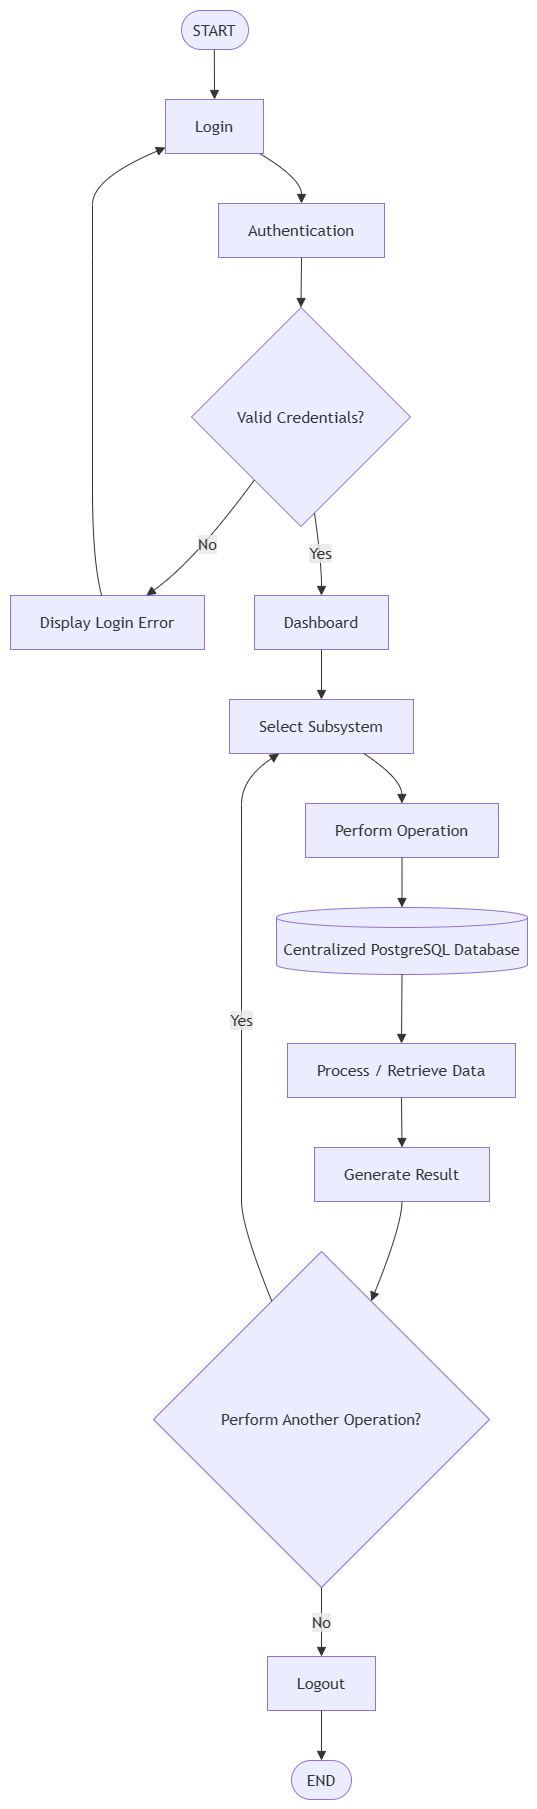

The diagram above was exported from draw.io. Its source (the exported page's mxGraphModel, read from the mxfile embedded in the PNG):
<mxGraphModel dx="990" dy="567" grid="1" gridSize="10" guides="1" tooltips="1" connect="1" arrows="1" fold="1" page="1" pageScale="1" pageWidth="850" pageHeight="1100" math="0" shadow="0">
  <root>
    <mxCell id="0" />
    <mxCell id="1" parent="0" />
    <UserObject label="" mermaidData="{&#10;  &quot;data&quot;: &quot;flowchart TD\n    A([START]) --&gt; B[Login]\n    B --&gt; C[Authentication]\n    C --&gt; D{Valid Credentials?}\n\n    D -- No --&gt; E[Display Login Error]\n    E --&gt; B\n\n    D -- Yes --&gt; F[Dashboard]\n    F --&gt; G[Select Subsystem]\n\n    G --&gt; H[Perform Operation]\n    H --&gt; I[(Centralized PostgreSQL Database)]\n\n    I --&gt; J[Process / Retrieve Data]\n    J --&gt; K[Generate Result]\n\n    K --&gt; L{Perform Another Operation?}\n    L -- Yes --&gt; G\n    L -- No --&gt; M[Logout]\n\n    M --&gt; N([END])&quot;,&#10;  &quot;config&quot;: null&#10;}" id="-fYjYwf7O5uGfufqJ3Ec-1">
      <mxCell connectable="0" parent="1" style="group;transparentBounds=1;editIcon=1;lockedGroup=0;groupPadding=10;" vertex="1">
        <mxGeometry as="geometry" />
      </mxCell>
    </UserObject>
    <UserObject label="START" mermaidId="n:A" mermaidBaseStyle="html=1;rounded=1;whiteSpace=wrap;arcSize=50;strokeWidth=1;fillColor=light-dark(#ECECFF,#1f2020);strokeColor=light-dark(#9370DB,#cccccc);fontColor=light-dark(#333333,#cccccc);fontFamily=Trebuchet MS,Verdana,Arial,sans-serif;fontSize=16;" mermaidBaseValue="START" id="-fYjYwf7O5uGfufqJ3Ec-2">
      <mxCell parent="-fYjYwf7O5uGfufqJ3Ec-1" style="html=1;rounded=1;whiteSpace=wrap;arcSize=50;strokeWidth=1;fillColor=light-dark(#ECECFF,#1f2020);strokeColor=light-dark(#9370DB,#cccccc);fontColor=light-dark(#333333,#cccccc);fontFamily=Trebuchet MS,Verdana,Arial,sans-serif;fontSize=16;" vertex="1">
        <mxGeometry height="39" width="67" x="201" y="30" as="geometry" />
      </mxCell>
    </UserObject>
    <UserObject label="Login" mermaidId="n:B" mermaidBaseStyle="html=1;whiteSpace=wrap;strokeWidth=1;fillColor=light-dark(#ECECFF,#1f2020);strokeColor=light-dark(#9370DB,#cccccc);fontColor=light-dark(#333333,#cccccc);fontFamily=Trebuchet MS,Verdana,Arial,sans-serif;fontSize=16;" mermaidBaseValue="Login" id="-fYjYwf7O5uGfufqJ3Ec-3">
      <mxCell parent="-fYjYwf7O5uGfufqJ3Ec-1" style="html=1;whiteSpace=wrap;strokeWidth=1;fillColor=light-dark(#ECECFF,#1f2020);strokeColor=light-dark(#9370DB,#cccccc);fontColor=light-dark(#333333,#cccccc);fontFamily=Trebuchet MS,Verdana,Arial,sans-serif;fontSize=16;" vertex="1">
        <mxGeometry height="54" width="98" x="185" y="119" as="geometry" />
      </mxCell>
    </UserObject>
    <UserObject label="Authentication" mermaidId="n:C" mermaidBaseStyle="html=1;whiteSpace=wrap;strokeWidth=1;fillColor=light-dark(#ECECFF,#1f2020);strokeColor=light-dark(#9370DB,#cccccc);fontColor=light-dark(#333333,#cccccc);fontFamily=Trebuchet MS,Verdana,Arial,sans-serif;fontSize=16;" mermaidBaseValue="Authentication" id="-fYjYwf7O5uGfufqJ3Ec-4">
      <mxCell parent="-fYjYwf7O5uGfufqJ3Ec-1" style="html=1;whiteSpace=wrap;strokeWidth=1;fillColor=light-dark(#ECECFF,#1f2020);strokeColor=light-dark(#9370DB,#cccccc);fontColor=light-dark(#333333,#cccccc);fontFamily=Trebuchet MS,Verdana,Arial,sans-serif;fontSize=16;" vertex="1">
        <mxGeometry height="54" width="166" x="238" y="223" as="geometry" />
      </mxCell>
    </UserObject>
    <UserObject label="Valid Credentials?" mermaidId="n:D" mermaidBaseStyle="rhombus;html=1;strokeWidth=1;whiteSpace=wrap;fillColor=light-dark(#ECECFF,#1f2020);strokeColor=light-dark(#9370DB,#cccccc);fontColor=light-dark(#333333,#cccccc);fontFamily=Trebuchet MS,Verdana,Arial,sans-serif;fontSize=16;" mermaidBaseValue="Valid Credentials?" id="-fYjYwf7O5uGfufqJ3Ec-5">
      <mxCell parent="-fYjYwf7O5uGfufqJ3Ec-1" style="rhombus;html=1;strokeWidth=1;whiteSpace=wrap;fillColor=light-dark(#ECECFF,#1f2020);strokeColor=light-dark(#9370DB,#cccccc);fontColor=light-dark(#333333,#cccccc);fontFamily=Trebuchet MS,Verdana,Arial,sans-serif;fontSize=16;" vertex="1">
        <mxGeometry height="219" width="219" x="211" y="327" as="geometry" />
      </mxCell>
    </UserObject>
    <UserObject label="Display Login Error" mermaidId="n:E" mermaidBaseStyle="html=1;whiteSpace=wrap;strokeWidth=1;fillColor=light-dark(#ECECFF,#1f2020);strokeColor=light-dark(#9370DB,#cccccc);fontColor=light-dark(#333333,#cccccc);fontFamily=Trebuchet MS,Verdana,Arial,sans-serif;fontSize=16;" mermaidBaseValue="Display Login Error" id="-fYjYwf7O5uGfufqJ3Ec-6">
      <mxCell parent="-fYjYwf7O5uGfufqJ3Ec-1" style="html=1;whiteSpace=wrap;strokeWidth=1;fillColor=light-dark(#ECECFF,#1f2020);strokeColor=light-dark(#9370DB,#cccccc);fontColor=light-dark(#333333,#cccccc);fontFamily=Trebuchet MS,Verdana,Arial,sans-serif;fontSize=16;" vertex="1">
        <mxGeometry height="54" width="194" x="30" y="615" as="geometry" />
      </mxCell>
    </UserObject>
    <UserObject label="Dashboard" mermaidId="n:F" mermaidBaseStyle="html=1;whiteSpace=wrap;strokeWidth=1;fillColor=light-dark(#ECECFF,#1f2020);strokeColor=light-dark(#9370DB,#cccccc);fontColor=light-dark(#333333,#cccccc);fontFamily=Trebuchet MS,Verdana,Arial,sans-serif;fontSize=16;" mermaidBaseValue="Dashboard" id="-fYjYwf7O5uGfufqJ3Ec-7">
      <mxCell parent="-fYjYwf7O5uGfufqJ3Ec-1" style="html=1;whiteSpace=wrap;strokeWidth=1;fillColor=light-dark(#ECECFF,#1f2020);strokeColor=light-dark(#9370DB,#cccccc);fontColor=light-dark(#333333,#cccccc);fontFamily=Trebuchet MS,Verdana,Arial,sans-serif;fontSize=16;" vertex="1">
        <mxGeometry height="54" width="134" x="274" y="615" as="geometry" />
      </mxCell>
    </UserObject>
    <UserObject label="Select Subsystem" mermaidId="n:G" mermaidBaseStyle="html=1;whiteSpace=wrap;strokeWidth=1;fillColor=light-dark(#ECECFF,#1f2020);strokeColor=light-dark(#9370DB,#cccccc);fontColor=light-dark(#333333,#cccccc);fontFamily=Trebuchet MS,Verdana,Arial,sans-serif;fontSize=16;" mermaidBaseValue="Select Subsystem" id="-fYjYwf7O5uGfufqJ3Ec-8">
      <mxCell parent="-fYjYwf7O5uGfufqJ3Ec-1" style="html=1;whiteSpace=wrap;strokeWidth=1;fillColor=light-dark(#ECECFF,#1f2020);strokeColor=light-dark(#9370DB,#cccccc);fontColor=light-dark(#333333,#cccccc);fontFamily=Trebuchet MS,Verdana,Arial,sans-serif;fontSize=16;" vertex="1">
        <mxGeometry height="54" width="184" x="249" y="719" as="geometry" />
      </mxCell>
    </UserObject>
    <UserObject label="Perform Operation" mermaidId="n:H" mermaidBaseStyle="html=1;whiteSpace=wrap;strokeWidth=1;fillColor=light-dark(#ECECFF,#1f2020);strokeColor=light-dark(#9370DB,#cccccc);fontColor=light-dark(#333333,#cccccc);fontFamily=Trebuchet MS,Verdana,Arial,sans-serif;fontSize=16;" mermaidBaseValue="Perform Operation" id="-fYjYwf7O5uGfufqJ3Ec-9">
      <mxCell parent="-fYjYwf7O5uGfufqJ3Ec-1" style="html=1;whiteSpace=wrap;strokeWidth=1;fillColor=light-dark(#ECECFF,#1f2020);strokeColor=light-dark(#9370DB,#cccccc);fontColor=light-dark(#333333,#cccccc);fontFamily=Trebuchet MS,Verdana,Arial,sans-serif;fontSize=16;" vertex="1">
        <mxGeometry height="54" width="193" x="325" y="823" as="geometry" />
      </mxCell>
    </UserObject>
    <UserObject label="Centralized PostgreSQL Database" mermaidId="n:I" mermaidBaseStyle="html=1;shape=cylinder3;boundedLbl=1;backgroundOutline=1;size=10;strokeWidth=1;whiteSpace=wrap;fillColor=light-dark(#ECECFF,#1f2020);strokeColor=light-dark(#9370DB,#cccccc);fontColor=light-dark(#333333,#cccccc);fontFamily=Trebuchet MS,Verdana,Arial,sans-serif;fontSize=16;" mermaidBaseValue="Centralized PostgreSQL Database" id="-fYjYwf7O5uGfufqJ3Ec-10">
      <mxCell parent="-fYjYwf7O5uGfufqJ3Ec-1" style="html=1;shape=cylinder3;boundedLbl=1;backgroundOutline=1;size=10;strokeWidth=1;whiteSpace=wrap;fillColor=light-dark(#ECECFF,#1f2020);strokeColor=light-dark(#9370DB,#cccccc);fontColor=light-dark(#333333,#cccccc);fontFamily=Trebuchet MS,Verdana,Arial,sans-serif;fontSize=16;" vertex="1">
        <mxGeometry height="67" width="251" x="296" y="927" as="geometry" />
      </mxCell>
    </UserObject>
    <UserObject label="Process / Retrieve Data" mermaidId="n:J" mermaidBaseStyle="html=1;whiteSpace=wrap;strokeWidth=1;fillColor=light-dark(#ECECFF,#1f2020);strokeColor=light-dark(#9370DB,#cccccc);fontColor=light-dark(#333333,#cccccc);fontFamily=Trebuchet MS,Verdana,Arial,sans-serif;fontSize=16;" mermaidBaseValue="Process / Retrieve Data" id="-fYjYwf7O5uGfufqJ3Ec-11">
      <mxCell parent="-fYjYwf7O5uGfufqJ3Ec-1" style="html=1;whiteSpace=wrap;strokeWidth=1;fillColor=light-dark(#ECECFF,#1f2020);strokeColor=light-dark(#9370DB,#cccccc);fontColor=light-dark(#333333,#cccccc);fontFamily=Trebuchet MS,Verdana,Arial,sans-serif;fontSize=16;" vertex="1">
        <mxGeometry height="54" width="228" x="307" y="1063" as="geometry" />
      </mxCell>
    </UserObject>
    <UserObject label="Generate Result" mermaidId="n:K" mermaidBaseStyle="html=1;whiteSpace=wrap;strokeWidth=1;fillColor=light-dark(#ECECFF,#1f2020);strokeColor=light-dark(#9370DB,#cccccc);fontColor=light-dark(#333333,#cccccc);fontFamily=Trebuchet MS,Verdana,Arial,sans-serif;fontSize=16;" mermaidBaseValue="Generate Result" id="-fYjYwf7O5uGfufqJ3Ec-12">
      <mxCell parent="-fYjYwf7O5uGfufqJ3Ec-1" style="html=1;whiteSpace=wrap;strokeWidth=1;fillColor=light-dark(#ECECFF,#1f2020);strokeColor=light-dark(#9370DB,#cccccc);fontColor=light-dark(#333333,#cccccc);fontFamily=Trebuchet MS,Verdana,Arial,sans-serif;fontSize=16;" vertex="1">
        <mxGeometry height="54" width="175" x="334" y="1167" as="geometry" />
      </mxCell>
    </UserObject>
    <UserObject label="Perform Another Operation?" mermaidId="n:L" mermaidBaseStyle="rhombus;html=1;strokeWidth=1;whiteSpace=wrap;fillColor=light-dark(#ECECFF,#1f2020);strokeColor=light-dark(#9370DB,#cccccc);fontColor=light-dark(#333333,#cccccc);fontFamily=Trebuchet MS,Verdana,Arial,sans-serif;fontSize=16;" mermaidBaseValue="Perform Another Operation?" id="-fYjYwf7O5uGfufqJ3Ec-13">
      <mxCell parent="-fYjYwf7O5uGfufqJ3Ec-1" style="rhombus;html=1;strokeWidth=1;whiteSpace=wrap;fillColor=light-dark(#ECECFF,#1f2020);strokeColor=light-dark(#9370DB,#cccccc);fontColor=light-dark(#333333,#cccccc);fontFamily=Trebuchet MS,Verdana,Arial,sans-serif;fontSize=16;" vertex="1">
        <mxGeometry height="336" width="336" x="173" y="1271" as="geometry" />
      </mxCell>
    </UserObject>
    <UserObject label="Logout" mermaidId="n:M" mermaidBaseStyle="html=1;whiteSpace=wrap;strokeWidth=1;fillColor=light-dark(#ECECFF,#1f2020);strokeColor=light-dark(#9370DB,#cccccc);fontColor=light-dark(#333333,#cccccc);fontFamily=Trebuchet MS,Verdana,Arial,sans-serif;fontSize=16;" mermaidBaseValue="Logout" id="-fYjYwf7O5uGfufqJ3Ec-14">
      <mxCell parent="-fYjYwf7O5uGfufqJ3Ec-1" style="html=1;whiteSpace=wrap;strokeWidth=1;fillColor=light-dark(#ECECFF,#1f2020);strokeColor=light-dark(#9370DB,#cccccc);fontColor=light-dark(#333333,#cccccc);fontFamily=Trebuchet MS,Verdana,Arial,sans-serif;fontSize=16;" vertex="1">
        <mxGeometry height="54" width="108" x="287" y="1676" as="geometry" />
      </mxCell>
    </UserObject>
    <UserObject label="END" mermaidId="n:N" mermaidBaseStyle="html=1;rounded=1;whiteSpace=wrap;arcSize=50;strokeWidth=1;fillColor=light-dark(#ECECFF,#1f2020);strokeColor=light-dark(#9370DB,#cccccc);fontColor=light-dark(#333333,#cccccc);fontFamily=Trebuchet MS,Verdana,Arial,sans-serif;fontSize=16;" mermaidBaseValue="END" id="-fYjYwf7O5uGfufqJ3Ec-15">
      <mxCell parent="-fYjYwf7O5uGfufqJ3Ec-1" style="html=1;rounded=1;whiteSpace=wrap;arcSize=50;strokeWidth=1;fillColor=light-dark(#ECECFF,#1f2020);strokeColor=light-dark(#9370DB,#cccccc);fontColor=light-dark(#333333,#cccccc);fontFamily=Trebuchet MS,Verdana,Arial,sans-serif;fontSize=16;" vertex="1">
        <mxGeometry height="39" width="60" x="311" y="1780" as="geometry" />
      </mxCell>
    </UserObject>
    <UserObject label="" mermaidId="e:A-&gt;B#0" mermaidBaseStyle="curved=1;startArrow=none;endArrow=block;endSize=7;strokeColor=light-dark(#333333,#cccccc);exitX=0.49;exitY=1;entryX=0.5;entryY=0;" mermaidBaseValue="" id="-fYjYwf7O5uGfufqJ3Ec-16">
      <mxCell edge="1" parent="-fYjYwf7O5uGfufqJ3Ec-1" source="-fYjYwf7O5uGfufqJ3Ec-2" style="curved=1;startArrow=none;endArrow=block;endSize=7;strokeColor=light-dark(#333333,#cccccc);exitX=0.49;exitY=1;entryX=0.5;entryY=0;rounded=0;" target="-fYjYwf7O5uGfufqJ3Ec-3">
        <mxGeometry relative="1" as="geometry">
          <Array as="points" />
        </mxGeometry>
      </mxCell>
    </UserObject>
    <UserObject label="" mermaidId="e:B-&gt;C#0" mermaidBaseStyle="curved=1;startArrow=none;endArrow=block;endSize=7;strokeColor=light-dark(#333333,#cccccc);exitX=0.96;exitY=1;entryX=0.5;entryY=0;" mermaidBaseValue="" id="-fYjYwf7O5uGfufqJ3Ec-17">
      <mxCell edge="1" parent="-fYjYwf7O5uGfufqJ3Ec-1" source="-fYjYwf7O5uGfufqJ3Ec-3" style="curved=1;startArrow=none;endArrow=block;endSize=7;strokeColor=light-dark(#333333,#cccccc);exitX=0.96;exitY=1;entryX=0.5;entryY=0;rounded=0;" target="-fYjYwf7O5uGfufqJ3Ec-4">
        <mxGeometry relative="1" as="geometry">
          <Array as="points">
            <mxPoint x="321" y="198" />
          </Array>
        </mxGeometry>
      </mxCell>
    </UserObject>
    <UserObject label="" mermaidId="e:C-&gt;D#0" mermaidBaseStyle="curved=1;startArrow=none;endArrow=block;endSize=7;strokeColor=light-dark(#333333,#cccccc);exitX=0.5;exitY=1;entryX=0.5;entryY=0;" mermaidBaseValue="" id="-fYjYwf7O5uGfufqJ3Ec-18">
      <mxCell edge="1" parent="-fYjYwf7O5uGfufqJ3Ec-1" source="-fYjYwf7O5uGfufqJ3Ec-4" style="curved=1;startArrow=none;endArrow=block;endSize=7;strokeColor=light-dark(#333333,#cccccc);exitX=0.5;exitY=1;entryX=0.5;entryY=0;rounded=0;" target="-fYjYwf7O5uGfufqJ3Ec-5">
        <mxGeometry relative="1" as="geometry">
          <Array as="points" />
        </mxGeometry>
      </mxCell>
    </UserObject>
    <UserObject label="No" mermaidId="e:D-&gt;E#0" mermaidBaseStyle="curved=1;startArrow=none;endArrow=block;endSize=7;strokeColor=light-dark(#333333,#cccccc);html=1;fontSize=16;labelBackgroundColor=light-dark(#E8E8E88D,#2a2a2a8D);fontFamily=Trebuchet MS,Verdana,Arial,sans-serif;fontColor=light-dark(#333333,#cccccc);exitX=0.13;exitY=1;entryX=0.7;entryY=0;" mermaidBaseValue="No" id="-fYjYwf7O5uGfufqJ3Ec-19">
      <mxCell edge="1" parent="-fYjYwf7O5uGfufqJ3Ec-1" source="-fYjYwf7O5uGfufqJ3Ec-5" style="curved=1;startArrow=none;endArrow=block;endSize=7;strokeColor=light-dark(#333333,#cccccc);html=1;fontSize=16;labelBackgroundColor=light-dark(#E8E8E88D,#2a2a2a8D);fontFamily=Trebuchet MS,Verdana,Arial,sans-serif;fontColor=light-dark(#333333,#cccccc);exitX=0.13;exitY=1;entryX=0.7;entryY=0;rounded=0;" target="-fYjYwf7O5uGfufqJ3Ec-6">
        <mxGeometry relative="1" as="geometry">
          <Array as="points">
            <mxPoint x="214" y="581" />
          </Array>
        </mxGeometry>
      </mxCell>
    </UserObject>
    <UserObject label="" mermaidId="e:E-&gt;B#0" mermaidBaseStyle="curved=1;startArrow=none;endArrow=block;endSize=7;strokeColor=light-dark(#333333,#cccccc);exitX=0.47;exitY=0;entryX=0;entryY=0.89;" mermaidBaseValue="" id="-fYjYwf7O5uGfufqJ3Ec-20">
      <mxCell edge="1" parent="-fYjYwf7O5uGfufqJ3Ec-1" source="-fYjYwf7O5uGfufqJ3Ec-6" style="curved=1;startArrow=none;endArrow=block;endSize=7;strokeColor=light-dark(#333333,#cccccc);exitX=0.47;exitY=0;entryX=0;entryY=0.89;rounded=0;" target="-fYjYwf7O5uGfufqJ3Ec-3">
        <mxGeometry relative="1" as="geometry">
          <Array as="points">
            <mxPoint x="112" y="581" />
            <mxPoint x="112" y="437" />
            <mxPoint x="112" y="302" />
            <mxPoint x="112" y="250" />
            <mxPoint x="112" y="198" />
          </Array>
        </mxGeometry>
      </mxCell>
    </UserObject>
    <UserObject label="Yes" mermaidId="e:D-&gt;F#0" mermaidBaseStyle="curved=1;startArrow=none;endArrow=block;endSize=7;strokeColor=light-dark(#333333,#cccccc);html=1;fontSize=16;labelBackgroundColor=light-dark(#E8E8E88D,#2a2a2a8D);fontFamily=Trebuchet MS,Verdana,Arial,sans-serif;fontColor=light-dark(#333333,#cccccc);exitX=0.57;exitY=1;entryX=0.5;entryY=0;" mermaidBaseValue="Yes" id="-fYjYwf7O5uGfufqJ3Ec-21">
      <mxCell edge="1" parent="-fYjYwf7O5uGfufqJ3Ec-1" source="-fYjYwf7O5uGfufqJ3Ec-5" style="curved=1;startArrow=none;endArrow=block;endSize=7;strokeColor=light-dark(#333333,#cccccc);html=1;fontSize=16;labelBackgroundColor=light-dark(#E8E8E88D,#2a2a2a8D);fontFamily=Trebuchet MS,Verdana,Arial,sans-serif;fontColor=light-dark(#333333,#cccccc);exitX=0.57;exitY=1;entryX=0.5;entryY=0;rounded=0;" target="-fYjYwf7O5uGfufqJ3Ec-7">
        <mxGeometry relative="1" as="geometry">
          <Array as="points">
            <mxPoint x="341" y="581" />
          </Array>
        </mxGeometry>
      </mxCell>
    </UserObject>
    <UserObject label="" mermaidId="e:F-&gt;G#0" mermaidBaseStyle="curved=1;startArrow=none;endArrow=block;endSize=7;strokeColor=light-dark(#333333,#cccccc);exitX=0.5;exitY=1;entryX=0.5;entryY=0;" mermaidBaseValue="" id="-fYjYwf7O5uGfufqJ3Ec-22">
      <mxCell edge="1" parent="-fYjYwf7O5uGfufqJ3Ec-1" source="-fYjYwf7O5uGfufqJ3Ec-7" style="curved=1;startArrow=none;endArrow=block;endSize=7;strokeColor=light-dark(#333333,#cccccc);exitX=0.5;exitY=1;entryX=0.5;entryY=0;rounded=0;" target="-fYjYwf7O5uGfufqJ3Ec-8">
        <mxGeometry relative="1" as="geometry">
          <Array as="points" />
        </mxGeometry>
      </mxCell>
    </UserObject>
    <UserObject label="" mermaidId="e:G-&gt;H#0" mermaidBaseStyle="curved=1;startArrow=none;endArrow=block;endSize=7;strokeColor=light-dark(#333333,#cccccc);exitX=0.73;exitY=1;entryX=0.5;entryY=0;" mermaidBaseValue="" id="-fYjYwf7O5uGfufqJ3Ec-23">
      <mxCell edge="1" parent="-fYjYwf7O5uGfufqJ3Ec-1" source="-fYjYwf7O5uGfufqJ3Ec-8" style="curved=1;startArrow=none;endArrow=block;endSize=7;strokeColor=light-dark(#333333,#cccccc);exitX=0.73;exitY=1;entryX=0.5;entryY=0;rounded=0;" target="-fYjYwf7O5uGfufqJ3Ec-9">
        <mxGeometry relative="1" as="geometry">
          <Array as="points">
            <mxPoint x="421" y="798" />
          </Array>
        </mxGeometry>
      </mxCell>
    </UserObject>
    <UserObject label="" mermaidId="e:H-&gt;I#0" mermaidBaseStyle="curved=1;startArrow=none;endArrow=block;endSize=7;strokeColor=light-dark(#333333,#cccccc);exitX=0.5;exitY=1;entryX=0.5;entryY=0;" mermaidBaseValue="" id="-fYjYwf7O5uGfufqJ3Ec-24">
      <mxCell edge="1" parent="-fYjYwf7O5uGfufqJ3Ec-1" source="-fYjYwf7O5uGfufqJ3Ec-9" style="curved=1;startArrow=none;endArrow=block;endSize=7;strokeColor=light-dark(#333333,#cccccc);exitX=0.5;exitY=1;entryX=0.5;entryY=0;rounded=0;" target="-fYjYwf7O5uGfufqJ3Ec-10">
        <mxGeometry relative="1" as="geometry">
          <Array as="points" />
        </mxGeometry>
      </mxCell>
    </UserObject>
    <UserObject label="" mermaidId="e:I-&gt;J#0" mermaidBaseStyle="curved=1;startArrow=none;endArrow=block;endSize=7;strokeColor=light-dark(#333333,#cccccc);exitX=0.5;exitY=1;entryX=0.5;entryY=0;" mermaidBaseValue="" id="-fYjYwf7O5uGfufqJ3Ec-25">
      <mxCell edge="1" parent="-fYjYwf7O5uGfufqJ3Ec-1" source="-fYjYwf7O5uGfufqJ3Ec-10" style="curved=1;startArrow=none;endArrow=block;endSize=7;strokeColor=light-dark(#333333,#cccccc);exitX=0.5;exitY=1;entryX=0.5;entryY=0;rounded=0;" target="-fYjYwf7O5uGfufqJ3Ec-11">
        <mxGeometry relative="1" as="geometry">
          <Array as="points" />
        </mxGeometry>
      </mxCell>
    </UserObject>
    <UserObject label="" mermaidId="e:J-&gt;K#0" mermaidBaseStyle="curved=1;startArrow=none;endArrow=block;endSize=7;strokeColor=light-dark(#333333,#cccccc);exitX=0.5;exitY=1;entryX=0.5;entryY=0;" mermaidBaseValue="" id="-fYjYwf7O5uGfufqJ3Ec-26">
      <mxCell edge="1" parent="-fYjYwf7O5uGfufqJ3Ec-1" source="-fYjYwf7O5uGfufqJ3Ec-11" style="curved=1;startArrow=none;endArrow=block;endSize=7;strokeColor=light-dark(#333333,#cccccc);exitX=0.5;exitY=1;entryX=0.5;entryY=0;rounded=0;" target="-fYjYwf7O5uGfufqJ3Ec-12">
        <mxGeometry relative="1" as="geometry">
          <Array as="points" />
        </mxGeometry>
      </mxCell>
    </UserObject>
    <UserObject label="" mermaidId="e:K-&gt;L#0" mermaidBaseStyle="curved=1;startArrow=none;endArrow=block;endSize=7;strokeColor=light-dark(#333333,#cccccc);exitX=0.5;exitY=1;entryX=0.71;entryY=0;" mermaidBaseValue="" id="-fYjYwf7O5uGfufqJ3Ec-27">
      <mxCell edge="1" parent="-fYjYwf7O5uGfufqJ3Ec-1" source="-fYjYwf7O5uGfufqJ3Ec-12" style="curved=1;startArrow=none;endArrow=block;endSize=7;strokeColor=light-dark(#333333,#cccccc);exitX=0.5;exitY=1;entryX=0.71;entryY=0;rounded=0;" target="-fYjYwf7O5uGfufqJ3Ec-13">
        <mxGeometry relative="1" as="geometry">
          <Array as="points">
            <mxPoint x="421" y="1246" />
          </Array>
        </mxGeometry>
      </mxCell>
    </UserObject>
    <UserObject label="Yes" mermaidId="e:L-&gt;G#0" mermaidBaseStyle="curved=1;startArrow=none;endArrow=block;endSize=7;strokeColor=light-dark(#333333,#cccccc);html=1;fontSize=16;labelBackgroundColor=light-dark(#E8E8E88D,#2a2a2a8D);fontFamily=Trebuchet MS,Verdana,Arial,sans-serif;fontColor=light-dark(#333333,#cccccc);exitX=0.29;exitY=0;entryX=0.27;entryY=1;" mermaidBaseValue="Yes" id="-fYjYwf7O5uGfufqJ3Ec-28">
      <mxCell edge="1" parent="-fYjYwf7O5uGfufqJ3Ec-1" source="-fYjYwf7O5uGfufqJ3Ec-13" style="curved=1;startArrow=none;endArrow=block;endSize=7;strokeColor=light-dark(#333333,#cccccc);html=1;fontSize=16;labelBackgroundColor=light-dark(#E8E8E88D,#2a2a2a8D);fontFamily=Trebuchet MS,Verdana,Arial,sans-serif;fontColor=light-dark(#333333,#cccccc);exitX=0.29;exitY=0;entryX=0.27;entryY=1;rounded=0;" target="-fYjYwf7O5uGfufqJ3Ec-8">
        <mxGeometry relative="1" as="geometry">
          <Array as="points">
            <mxPoint x="261" y="1246" />
            <mxPoint x="261" y="1194" />
            <mxPoint x="261" y="1142" />
            <mxPoint x="261" y="1090" />
            <mxPoint x="261" y="1029" />
            <mxPoint x="261" y="961" />
            <mxPoint x="261" y="902" />
            <mxPoint x="261" y="850" />
            <mxPoint x="261" y="798" />
          </Array>
        </mxGeometry>
      </mxCell>
    </UserObject>
    <UserObject label="No" mermaidId="e:L-&gt;M#0" mermaidBaseStyle="curved=1;startArrow=none;endArrow=block;endSize=7;strokeColor=light-dark(#333333,#cccccc);html=1;fontSize=16;labelBackgroundColor=light-dark(#E8E8E88D,#2a2a2a8D);fontFamily=Trebuchet MS,Verdana,Arial,sans-serif;fontColor=light-dark(#333333,#cccccc);exitX=0.5;exitY=1;entryX=0.5;entryY=0;" mermaidBaseValue="No" id="-fYjYwf7O5uGfufqJ3Ec-29">
      <mxCell edge="1" parent="-fYjYwf7O5uGfufqJ3Ec-1" source="-fYjYwf7O5uGfufqJ3Ec-13" style="curved=1;startArrow=none;endArrow=block;endSize=7;strokeColor=light-dark(#333333,#cccccc);html=1;fontSize=16;labelBackgroundColor=light-dark(#E8E8E88D,#2a2a2a8D);fontFamily=Trebuchet MS,Verdana,Arial,sans-serif;fontColor=light-dark(#333333,#cccccc);exitX=0.5;exitY=1;entryX=0.5;entryY=0;rounded=0;" target="-fYjYwf7O5uGfufqJ3Ec-14">
        <mxGeometry relative="1" as="geometry">
          <Array as="points" />
        </mxGeometry>
      </mxCell>
    </UserObject>
    <UserObject label="" mermaidId="e:M-&gt;N#0" mermaidBaseStyle="curved=1;startArrow=none;endArrow=block;endSize=7;strokeColor=light-dark(#333333,#cccccc);exitX=0.5;exitY=1;entryX=0.5;entryY=0;" mermaidBaseValue="" id="-fYjYwf7O5uGfufqJ3Ec-30">
      <mxCell edge="1" parent="-fYjYwf7O5uGfufqJ3Ec-1" source="-fYjYwf7O5uGfufqJ3Ec-14" style="curved=1;startArrow=none;endArrow=block;endSize=7;strokeColor=light-dark(#333333,#cccccc);exitX=0.5;exitY=1;entryX=0.5;entryY=0;rounded=0;" target="-fYjYwf7O5uGfufqJ3Ec-15">
        <mxGeometry relative="1" as="geometry">
          <Array as="points" />
        </mxGeometry>
      </mxCell>
    </UserObject>
  </root>
</mxGraphModel>